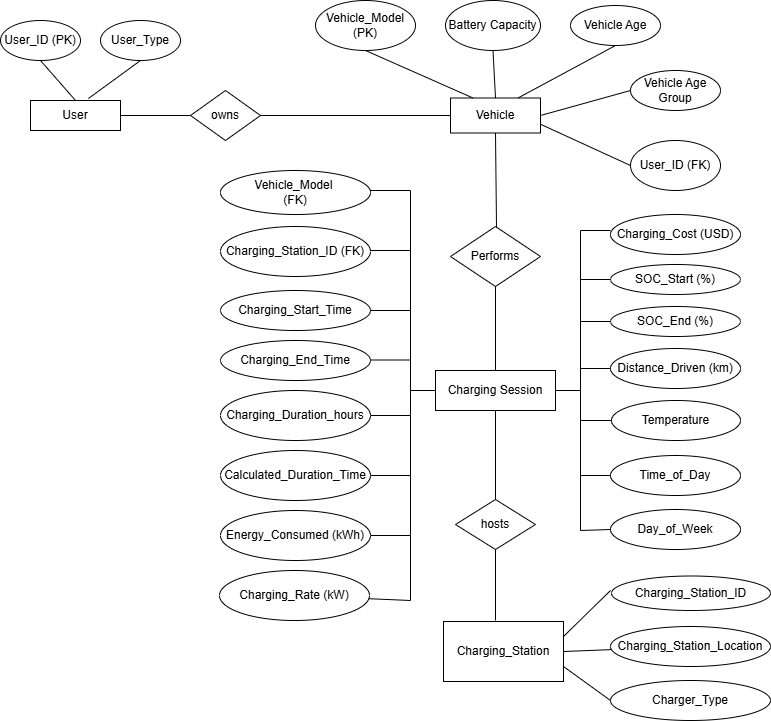

The diagram above was exported from draw.io. Its source (the exported page's mxGraphModel, read from the mxfile embedded in the PNG):
<mxGraphModel dx="786" dy="451" grid="1" gridSize="10" guides="1" tooltips="1" connect="1" arrows="1" fold="1" page="1" pageScale="1" pageWidth="850" pageHeight="1100" math="0" shadow="0">
  <root>
    <mxCell id="0" />
    <mxCell id="1" parent="0" />
    <mxCell id="zuIoOC6TUuPLshdjQHiT-8" value="User" style="rounded=0;whiteSpace=wrap;html=1;" vertex="1" parent="1">
      <mxGeometry x="40" y="120" width="90" height="30" as="geometry" />
    </mxCell>
    <mxCell id="zuIoOC6TUuPLshdjQHiT-9" value="User_ID (PK)" style="ellipse;whiteSpace=wrap;html=1;" vertex="1" parent="1">
      <mxGeometry x="10" y="40" width="80" height="40" as="geometry" />
    </mxCell>
    <mxCell id="zuIoOC6TUuPLshdjQHiT-10" value="User_Type" style="ellipse;whiteSpace=wrap;html=1;" vertex="1" parent="1">
      <mxGeometry x="110" y="40" width="80" height="40" as="geometry" />
    </mxCell>
    <mxCell id="zuIoOC6TUuPLshdjQHiT-12" value="" style="endArrow=none;html=1;rounded=0;entryX=0.5;entryY=1;entryDx=0;entryDy=0;exitX=0.644;exitY=-0.067;exitDx=0;exitDy=0;exitPerimeter=0;" edge="1" parent="1" source="zuIoOC6TUuPLshdjQHiT-8" target="zuIoOC6TUuPLshdjQHiT-10">
      <mxGeometry width="50" height="50" relative="1" as="geometry">
        <mxPoint x="150" y="150" as="sourcePoint" />
        <mxPoint x="200" y="100" as="targetPoint" />
      </mxGeometry>
    </mxCell>
    <mxCell id="zuIoOC6TUuPLshdjQHiT-13" value="" style="endArrow=none;html=1;rounded=0;entryX=0.5;entryY=1;entryDx=0;entryDy=0;exitX=0.5;exitY=0;exitDx=0;exitDy=0;" edge="1" parent="1" source="zuIoOC6TUuPLshdjQHiT-8" target="zuIoOC6TUuPLshdjQHiT-9">
      <mxGeometry width="50" height="50" relative="1" as="geometry">
        <mxPoint x="330" y="260" as="sourcePoint" />
        <mxPoint x="380" y="210" as="targetPoint" />
      </mxGeometry>
    </mxCell>
    <mxCell id="zuIoOC6TUuPLshdjQHiT-14" value="owns" style="rhombus;whiteSpace=wrap;html=1;" vertex="1" parent="1">
      <mxGeometry x="200" y="110" width="70" height="50" as="geometry" />
    </mxCell>
    <mxCell id="zuIoOC6TUuPLshdjQHiT-15" value="" style="endArrow=none;html=1;rounded=0;entryX=0;entryY=0.5;entryDx=0;entryDy=0;exitX=1;exitY=0.5;exitDx=0;exitDy=0;" edge="1" parent="1" source="zuIoOC6TUuPLshdjQHiT-8" target="zuIoOC6TUuPLshdjQHiT-14">
      <mxGeometry width="50" height="50" relative="1" as="geometry">
        <mxPoint x="330" y="260" as="sourcePoint" />
        <mxPoint x="380" y="210" as="targetPoint" />
      </mxGeometry>
    </mxCell>
    <mxCell id="zuIoOC6TUuPLshdjQHiT-16" value="Vehicle" style="rounded=0;whiteSpace=wrap;html=1;" vertex="1" parent="1">
      <mxGeometry x="460" y="117.5" width="90" height="35" as="geometry" />
    </mxCell>
    <mxCell id="zuIoOC6TUuPLshdjQHiT-17" value="" style="endArrow=none;html=1;rounded=0;entryX=0;entryY=0.5;entryDx=0;entryDy=0;exitX=1;exitY=0.5;exitDx=0;exitDy=0;" edge="1" parent="1" source="zuIoOC6TUuPLshdjQHiT-14" target="zuIoOC6TUuPLshdjQHiT-16">
      <mxGeometry width="50" height="50" relative="1" as="geometry">
        <mxPoint x="330" y="270" as="sourcePoint" />
        <mxPoint x="380" y="220" as="targetPoint" />
      </mxGeometry>
    </mxCell>
    <mxCell id="zuIoOC6TUuPLshdjQHiT-18" value="Vehicle Age" style="ellipse;whiteSpace=wrap;html=1;" vertex="1" parent="1">
      <mxGeometry x="580" y="25" width="90" height="40" as="geometry" />
    </mxCell>
    <mxCell id="zuIoOC6TUuPLshdjQHiT-19" value="Battery Capacity" style="ellipse;whiteSpace=wrap;html=1;" vertex="1" parent="1">
      <mxGeometry x="455" y="20" width="95" height="50" as="geometry" />
    </mxCell>
    <mxCell id="zuIoOC6TUuPLshdjQHiT-20" value="Vehicle Age Group" style="ellipse;whiteSpace=wrap;html=1;" vertex="1" parent="1">
      <mxGeometry x="640" y="90" width="90" height="40" as="geometry" />
    </mxCell>
    <mxCell id="zuIoOC6TUuPLshdjQHiT-21" value="User_ID (FK)" style="ellipse;whiteSpace=wrap;html=1;" vertex="1" parent="1">
      <mxGeometry x="640" y="160" width="90" height="50" as="geometry" />
    </mxCell>
    <mxCell id="zuIoOC6TUuPLshdjQHiT-22" value="Vehicle_Model (PK)" style="ellipse;whiteSpace=wrap;html=1;" vertex="1" parent="1">
      <mxGeometry x="325" y="20" width="100" height="50" as="geometry" />
    </mxCell>
    <mxCell id="zuIoOC6TUuPLshdjQHiT-25" value="" style="endArrow=none;html=1;rounded=0;entryX=1;entryY=0.75;entryDx=0;entryDy=0;exitX=0;exitY=0.5;exitDx=0;exitDy=0;" edge="1" parent="1" source="zuIoOC6TUuPLshdjQHiT-21" target="zuIoOC6TUuPLshdjQHiT-16">
      <mxGeometry width="50" height="50" relative="1" as="geometry">
        <mxPoint x="330" y="260" as="sourcePoint" />
        <mxPoint x="380" y="210" as="targetPoint" />
      </mxGeometry>
    </mxCell>
    <mxCell id="zuIoOC6TUuPLshdjQHiT-26" value="" style="endArrow=none;html=1;rounded=0;entryX=0;entryY=0.5;entryDx=0;entryDy=0;exitX=1;exitY=0.5;exitDx=0;exitDy=0;" edge="1" parent="1" source="zuIoOC6TUuPLshdjQHiT-16" target="zuIoOC6TUuPLshdjQHiT-20">
      <mxGeometry width="50" height="50" relative="1" as="geometry">
        <mxPoint x="330" y="260" as="sourcePoint" />
        <mxPoint x="380" y="210" as="targetPoint" />
        <Array as="points" />
      </mxGeometry>
    </mxCell>
    <mxCell id="zuIoOC6TUuPLshdjQHiT-27" value="" style="endArrow=none;html=1;rounded=0;entryX=0.5;entryY=1;entryDx=0;entryDy=0;exitX=0.75;exitY=0;exitDx=0;exitDy=0;" edge="1" parent="1" source="zuIoOC6TUuPLshdjQHiT-16" target="zuIoOC6TUuPLshdjQHiT-18">
      <mxGeometry width="50" height="50" relative="1" as="geometry">
        <mxPoint x="330" y="260" as="sourcePoint" />
        <mxPoint x="380" y="210" as="targetPoint" />
      </mxGeometry>
    </mxCell>
    <mxCell id="zuIoOC6TUuPLshdjQHiT-28" value="" style="endArrow=none;html=1;rounded=0;entryX=0.5;entryY=1;entryDx=0;entryDy=0;exitX=0.5;exitY=0;exitDx=0;exitDy=0;" edge="1" parent="1" source="zuIoOC6TUuPLshdjQHiT-16" target="zuIoOC6TUuPLshdjQHiT-19">
      <mxGeometry width="50" height="50" relative="1" as="geometry">
        <mxPoint x="330" y="260" as="sourcePoint" />
        <mxPoint x="380" y="210" as="targetPoint" />
      </mxGeometry>
    </mxCell>
    <mxCell id="zuIoOC6TUuPLshdjQHiT-29" value="" style="endArrow=none;html=1;rounded=0;entryX=0.5;entryY=1;entryDx=0;entryDy=0;exitX=0.25;exitY=0;exitDx=0;exitDy=0;" edge="1" parent="1" source="zuIoOC6TUuPLshdjQHiT-16" target="zuIoOC6TUuPLshdjQHiT-22">
      <mxGeometry width="50" height="50" relative="1" as="geometry">
        <mxPoint x="330" y="260" as="sourcePoint" />
        <mxPoint x="380" y="210" as="targetPoint" />
      </mxGeometry>
    </mxCell>
    <mxCell id="zuIoOC6TUuPLshdjQHiT-31" value="Performs" style="rhombus;whiteSpace=wrap;html=1;" vertex="1" parent="1">
      <mxGeometry x="460" y="246" width="90" height="60" as="geometry" />
    </mxCell>
    <mxCell id="zuIoOC6TUuPLshdjQHiT-32" value="" style="endArrow=none;html=1;rounded=0;entryX=0.5;entryY=1;entryDx=0;entryDy=0;exitX=0.5;exitY=0;exitDx=0;exitDy=0;" edge="1" parent="1" target="zuIoOC6TUuPLshdjQHiT-16">
      <mxGeometry width="50" height="50" relative="1" as="geometry">
        <mxPoint x="506.01" y="247.33" as="sourcePoint" />
        <mxPoint x="498.99" y="150.00499999999997" as="targetPoint" />
      </mxGeometry>
    </mxCell>
    <mxCell id="zuIoOC6TUuPLshdjQHiT-33" value="Charging Session" style="rounded=0;whiteSpace=wrap;html=1;" vertex="1" parent="1">
      <mxGeometry x="445" y="390" width="120" height="40" as="geometry" />
    </mxCell>
    <mxCell id="zuIoOC6TUuPLshdjQHiT-34" value="" style="endArrow=none;html=1;rounded=0;entryX=0.5;entryY=1;entryDx=0;entryDy=0;exitX=0.5;exitY=0;exitDx=0;exitDy=0;" edge="1" parent="1" source="zuIoOC6TUuPLshdjQHiT-33" target="zuIoOC6TUuPLshdjQHiT-31">
      <mxGeometry width="50" height="50" relative="1" as="geometry">
        <mxPoint x="330" y="360" as="sourcePoint" />
        <mxPoint x="380" y="310" as="targetPoint" />
      </mxGeometry>
    </mxCell>
    <mxCell id="zuIoOC6TUuPLshdjQHiT-36" value="" style="endArrow=none;html=1;rounded=0;entryX=0;entryY=0.5;entryDx=0;entryDy=0;" edge="1" parent="1" target="zuIoOC6TUuPLshdjQHiT-33">
      <mxGeometry width="50" height="50" relative="1" as="geometry">
        <mxPoint x="420" y="410" as="sourcePoint" />
        <mxPoint x="380" y="310" as="targetPoint" />
      </mxGeometry>
    </mxCell>
    <mxCell id="zuIoOC6TUuPLshdjQHiT-37" value="" style="endArrow=none;html=1;rounded=0;" edge="1" parent="1">
      <mxGeometry width="50" height="50" relative="1" as="geometry">
        <mxPoint x="420" y="620" as="sourcePoint" />
        <mxPoint x="420" y="210" as="targetPoint" />
      </mxGeometry>
    </mxCell>
    <mxCell id="zuIoOC6TUuPLshdjQHiT-39" value="Vehicle_Model&amp;nbsp;&lt;div&gt;(FK)&lt;/div&gt;" style="ellipse;whiteSpace=wrap;html=1;" vertex="1" parent="1">
      <mxGeometry x="230" y="190" width="150" height="44" as="geometry" />
    </mxCell>
    <mxCell id="zuIoOC6TUuPLshdjQHiT-40" value="Charging_Station_ID (FK)" style="ellipse;whiteSpace=wrap;html=1;" vertex="1" parent="1">
      <mxGeometry x="230" y="246" width="150" height="50" as="geometry" />
    </mxCell>
    <mxCell id="zuIoOC6TUuPLshdjQHiT-41" value="Charging_End_Time" style="ellipse;whiteSpace=wrap;html=1;" vertex="1" parent="1">
      <mxGeometry x="230" y="360" width="150" height="40" as="geometry" />
    </mxCell>
    <mxCell id="zuIoOC6TUuPLshdjQHiT-42" value="Charging_Start_Time" style="ellipse;whiteSpace=wrap;html=1;" vertex="1" parent="1">
      <mxGeometry x="230" y="310" width="150" height="40" as="geometry" />
    </mxCell>
    <mxCell id="zuIoOC6TUuPLshdjQHiT-43" value="Calculated_Duration_Time" style="ellipse;whiteSpace=wrap;html=1;" vertex="1" parent="1">
      <mxGeometry x="230" y="470" width="150" height="50" as="geometry" />
    </mxCell>
    <mxCell id="zuIoOC6TUuPLshdjQHiT-44" value="Charging_Duration_hours" style="ellipse;whiteSpace=wrap;html=1;" vertex="1" parent="1">
      <mxGeometry x="230" y="410" width="150" height="50" as="geometry" />
    </mxCell>
    <mxCell id="zuIoOC6TUuPLshdjQHiT-45" value="Energy_Consumed (kWh)" style="ellipse;whiteSpace=wrap;html=1;" vertex="1" parent="1">
      <mxGeometry x="230" y="530" width="150" height="50" as="geometry" />
    </mxCell>
    <mxCell id="zuIoOC6TUuPLshdjQHiT-46" value="SOC_End (%)" style="ellipse;whiteSpace=wrap;html=1;" vertex="1" parent="1">
      <mxGeometry x="620" y="326" width="130" height="30" as="geometry" />
    </mxCell>
    <mxCell id="zuIoOC6TUuPLshdjQHiT-47" value="Charging_Cost (USD)" style="ellipse;whiteSpace=wrap;html=1;" vertex="1" parent="1">
      <mxGeometry x="620" y="234" width="130" height="40" as="geometry" />
    </mxCell>
    <mxCell id="zuIoOC6TUuPLshdjQHiT-48" value="SOC_Start (%)" style="ellipse;whiteSpace=wrap;html=1;" vertex="1" parent="1">
      <mxGeometry x="620" y="284" width="130" height="30" as="geometry" />
    </mxCell>
    <mxCell id="zuIoOC6TUuPLshdjQHiT-49" value="Charging_Rate (kW)" style="ellipse;whiteSpace=wrap;html=1;" vertex="1" parent="1">
      <mxGeometry x="229" y="590" width="150" height="50" as="geometry" />
    </mxCell>
    <mxCell id="zuIoOC6TUuPLshdjQHiT-51" value="Distance_Driven (km)" style="ellipse;whiteSpace=wrap;html=1;" vertex="1" parent="1">
      <mxGeometry x="620" y="368" width="130" height="40" as="geometry" />
    </mxCell>
    <mxCell id="zuIoOC6TUuPLshdjQHiT-52" value="Temperature" style="ellipse;whiteSpace=wrap;html=1;" vertex="1" parent="1">
      <mxGeometry x="621" y="420" width="129" height="40" as="geometry" />
    </mxCell>
    <mxCell id="zuIoOC6TUuPLshdjQHiT-53" value="Day_of_Week" style="ellipse;whiteSpace=wrap;html=1;" vertex="1" parent="1">
      <mxGeometry x="620" y="529" width="130" height="40" as="geometry" />
    </mxCell>
    <mxCell id="zuIoOC6TUuPLshdjQHiT-54" value="Time_of_Day" style="ellipse;whiteSpace=wrap;html=1;" vertex="1" parent="1">
      <mxGeometry x="620" y="475" width="130" height="40" as="geometry" />
    </mxCell>
    <mxCell id="zuIoOC6TUuPLshdjQHiT-55" value="" style="endArrow=none;html=1;rounded=0;exitX=1;exitY=0.5;exitDx=0;exitDy=0;" edge="1" parent="1" source="zuIoOC6TUuPLshdjQHiT-43">
      <mxGeometry width="50" height="50" relative="1" as="geometry">
        <mxPoint x="360" y="520" as="sourcePoint" />
        <mxPoint x="420" y="495" as="targetPoint" />
      </mxGeometry>
    </mxCell>
    <mxCell id="zuIoOC6TUuPLshdjQHiT-57" value="" style="endArrow=none;html=1;rounded=0;" edge="1" parent="1">
      <mxGeometry width="50" height="50" relative="1" as="geometry">
        <mxPoint x="380" y="379.5" as="sourcePoint" />
        <mxPoint x="420" y="379.5" as="targetPoint" />
      </mxGeometry>
    </mxCell>
    <mxCell id="zuIoOC6TUuPLshdjQHiT-58" value="" style="endArrow=none;html=1;rounded=0;exitX=1;exitY=0.5;exitDx=0;exitDy=0;" edge="1" parent="1" source="zuIoOC6TUuPLshdjQHiT-44">
      <mxGeometry width="50" height="50" relative="1" as="geometry">
        <mxPoint x="350" y="470" as="sourcePoint" />
        <mxPoint x="420" y="435" as="targetPoint" />
      </mxGeometry>
    </mxCell>
    <mxCell id="zuIoOC6TUuPLshdjQHiT-59" value="" style="endArrow=none;html=1;rounded=0;" edge="1" parent="1">
      <mxGeometry width="50" height="50" relative="1" as="geometry">
        <mxPoint x="380" y="330" as="sourcePoint" />
        <mxPoint x="420" y="330" as="targetPoint" />
      </mxGeometry>
    </mxCell>
    <mxCell id="zuIoOC6TUuPLshdjQHiT-60" value="" style="endArrow=none;html=1;rounded=0;" edge="1" parent="1">
      <mxGeometry width="50" height="50" relative="1" as="geometry">
        <mxPoint x="380" y="270" as="sourcePoint" />
        <mxPoint x="420" y="270" as="targetPoint" />
      </mxGeometry>
    </mxCell>
    <mxCell id="zuIoOC6TUuPLshdjQHiT-61" value="" style="endArrow=none;html=1;rounded=0;" edge="1" parent="1">
      <mxGeometry width="50" height="50" relative="1" as="geometry">
        <mxPoint x="380" y="210" as="sourcePoint" />
        <mxPoint x="420" y="210" as="targetPoint" />
      </mxGeometry>
    </mxCell>
    <mxCell id="zuIoOC6TUuPLshdjQHiT-62" value="" style="endArrow=none;html=1;rounded=0;exitX=1;exitY=0.5;exitDx=0;exitDy=0;" edge="1" parent="1" source="zuIoOC6TUuPLshdjQHiT-45">
      <mxGeometry width="50" height="50" relative="1" as="geometry">
        <mxPoint x="350" y="580" as="sourcePoint" />
        <mxPoint x="420" y="555" as="targetPoint" />
      </mxGeometry>
    </mxCell>
    <mxCell id="zuIoOC6TUuPLshdjQHiT-64" value="" style="endArrow=none;html=1;rounded=0;" edge="1" parent="1" source="zuIoOC6TUuPLshdjQHiT-49">
      <mxGeometry width="50" height="50" relative="1" as="geometry">
        <mxPoint x="400" y="610" as="sourcePoint" />
        <mxPoint x="420" y="620" as="targetPoint" />
      </mxGeometry>
    </mxCell>
    <mxCell id="zuIoOC6TUuPLshdjQHiT-65" value="" style="endArrow=none;html=1;rounded=0;entryX=1;entryY=0.5;entryDx=0;entryDy=0;" edge="1" parent="1" target="zuIoOC6TUuPLshdjQHiT-33">
      <mxGeometry width="50" height="50" relative="1" as="geometry">
        <mxPoint x="590" y="410" as="sourcePoint" />
        <mxPoint x="470" y="350" as="targetPoint" />
      </mxGeometry>
    </mxCell>
    <mxCell id="zuIoOC6TUuPLshdjQHiT-66" value="" style="endArrow=none;html=1;rounded=0;" edge="1" parent="1">
      <mxGeometry width="50" height="50" relative="1" as="geometry">
        <mxPoint x="590" y="550" as="sourcePoint" />
        <mxPoint x="590" y="250" as="targetPoint" />
      </mxGeometry>
    </mxCell>
    <mxCell id="zuIoOC6TUuPLshdjQHiT-67" value="" style="endArrow=none;html=1;rounded=0;" edge="1" parent="1">
      <mxGeometry width="50" height="50" relative="1" as="geometry">
        <mxPoint x="620" y="250" as="sourcePoint" />
        <mxPoint x="590" y="250" as="targetPoint" />
      </mxGeometry>
    </mxCell>
    <mxCell id="zuIoOC6TUuPLshdjQHiT-70" value="" style="endArrow=none;html=1;rounded=0;entryX=0;entryY=0.5;entryDx=0;entryDy=0;" edge="1" parent="1" target="zuIoOC6TUuPLshdjQHiT-48">
      <mxGeometry width="50" height="50" relative="1" as="geometry">
        <mxPoint x="590" y="299" as="sourcePoint" />
        <mxPoint x="430" y="580" as="targetPoint" />
      </mxGeometry>
    </mxCell>
    <mxCell id="zuIoOC6TUuPLshdjQHiT-71" value="" style="endArrow=none;html=1;rounded=0;entryX=0;entryY=0.5;entryDx=0;entryDy=0;" edge="1" parent="1" target="zuIoOC6TUuPLshdjQHiT-52">
      <mxGeometry width="50" height="50" relative="1" as="geometry">
        <mxPoint x="590" y="440" as="sourcePoint" />
        <mxPoint x="430" y="440" as="targetPoint" />
      </mxGeometry>
    </mxCell>
    <mxCell id="zuIoOC6TUuPLshdjQHiT-72" value="" style="endArrow=none;html=1;rounded=0;entryX=0;entryY=0.5;entryDx=0;entryDy=0;" edge="1" parent="1" target="zuIoOC6TUuPLshdjQHiT-51">
      <mxGeometry width="50" height="50" relative="1" as="geometry">
        <mxPoint x="590" y="388" as="sourcePoint" />
        <mxPoint x="430" y="440" as="targetPoint" />
      </mxGeometry>
    </mxCell>
    <mxCell id="zuIoOC6TUuPLshdjQHiT-73" value="" style="endArrow=none;html=1;rounded=0;entryX=0;entryY=0.5;entryDx=0;entryDy=0;" edge="1" parent="1" target="zuIoOC6TUuPLshdjQHiT-46">
      <mxGeometry width="50" height="50" relative="1" as="geometry">
        <mxPoint x="590" y="341" as="sourcePoint" />
        <mxPoint x="430" y="440" as="targetPoint" />
      </mxGeometry>
    </mxCell>
    <mxCell id="zuIoOC6TUuPLshdjQHiT-74" value="" style="endArrow=none;html=1;rounded=0;entryX=0;entryY=0.5;entryDx=0;entryDy=0;" edge="1" parent="1" target="zuIoOC6TUuPLshdjQHiT-54">
      <mxGeometry width="50" height="50" relative="1" as="geometry">
        <mxPoint x="590" y="495" as="sourcePoint" />
        <mxPoint x="430" y="440" as="targetPoint" />
      </mxGeometry>
    </mxCell>
    <mxCell id="zuIoOC6TUuPLshdjQHiT-75" value="" style="endArrow=none;html=1;rounded=0;entryX=0;entryY=0.5;entryDx=0;entryDy=0;" edge="1" parent="1" target="zuIoOC6TUuPLshdjQHiT-53">
      <mxGeometry width="50" height="50" relative="1" as="geometry">
        <mxPoint x="590" y="550" as="sourcePoint" />
        <mxPoint x="430" y="440" as="targetPoint" />
      </mxGeometry>
    </mxCell>
    <mxCell id="zuIoOC6TUuPLshdjQHiT-76" value="Charging_Station" style="rounded=0;whiteSpace=wrap;html=1;" vertex="1" parent="1">
      <mxGeometry x="453" y="641" width="120" height="60" as="geometry" />
    </mxCell>
    <mxCell id="zuIoOC6TUuPLshdjQHiT-77" value="hosts" style="rhombus;whiteSpace=wrap;html=1;" vertex="1" parent="1">
      <mxGeometry x="465" y="519" width="80" height="50" as="geometry" />
    </mxCell>
    <mxCell id="zuIoOC6TUuPLshdjQHiT-78" value="" style="endArrow=none;html=1;rounded=0;entryX=0.5;entryY=0;entryDx=0;entryDy=0;exitX=0.5;exitY=1;exitDx=0;exitDy=0;" edge="1" parent="1" source="zuIoOC6TUuPLshdjQHiT-33" target="zuIoOC6TUuPLshdjQHiT-77">
      <mxGeometry width="50" height="50" relative="1" as="geometry">
        <mxPoint x="380" y="550" as="sourcePoint" />
        <mxPoint x="430" y="500" as="targetPoint" />
      </mxGeometry>
    </mxCell>
    <mxCell id="zuIoOC6TUuPLshdjQHiT-79" value="" style="endArrow=none;html=1;rounded=0;entryX=0.5;entryY=1;entryDx=0;entryDy=0;" edge="1" parent="1" target="zuIoOC6TUuPLshdjQHiT-77">
      <mxGeometry width="50" height="50" relative="1" as="geometry">
        <mxPoint x="505" y="640" as="sourcePoint" />
        <mxPoint x="430" y="500" as="targetPoint" />
      </mxGeometry>
    </mxCell>
    <mxCell id="zuIoOC6TUuPLshdjQHiT-80" value="Charger_Type" style="ellipse;whiteSpace=wrap;html=1;" vertex="1" parent="1">
      <mxGeometry x="620" y="700" width="160" height="40" as="geometry" />
    </mxCell>
    <mxCell id="zuIoOC6TUuPLshdjQHiT-81" value="Charging_Station_Location" style="ellipse;whiteSpace=wrap;html=1;" vertex="1" parent="1">
      <mxGeometry x="620" y="646" width="160" height="40" as="geometry" />
    </mxCell>
    <mxCell id="zuIoOC6TUuPLshdjQHiT-82" value="Charging_Station_ID" style="ellipse;whiteSpace=wrap;html=1;" vertex="1" parent="1">
      <mxGeometry x="621" y="595.5" width="159" height="34.5" as="geometry" />
    </mxCell>
    <mxCell id="zuIoOC6TUuPLshdjQHiT-83" value="" style="endArrow=none;html=1;rounded=0;entryX=1;entryY=0.25;entryDx=0;entryDy=0;" edge="1" parent="1" target="zuIoOC6TUuPLshdjQHiT-76">
      <mxGeometry width="50" height="50" relative="1" as="geometry">
        <mxPoint x="620" y="610" as="sourcePoint" />
        <mxPoint x="430" y="500" as="targetPoint" />
      </mxGeometry>
    </mxCell>
    <mxCell id="zuIoOC6TUuPLshdjQHiT-84" value="" style="endArrow=none;html=1;rounded=0;entryX=1;entryY=0.5;entryDx=0;entryDy=0;" edge="1" parent="1" source="zuIoOC6TUuPLshdjQHiT-81" target="zuIoOC6TUuPLshdjQHiT-76">
      <mxGeometry width="50" height="50" relative="1" as="geometry">
        <mxPoint x="380" y="550" as="sourcePoint" />
        <mxPoint x="430" y="500" as="targetPoint" />
      </mxGeometry>
    </mxCell>
    <mxCell id="zuIoOC6TUuPLshdjQHiT-85" value="" style="endArrow=none;html=1;rounded=0;entryX=1;entryY=0.75;entryDx=0;entryDy=0;exitX=0;exitY=0.5;exitDx=0;exitDy=0;" edge="1" parent="1" source="zuIoOC6TUuPLshdjQHiT-80" target="zuIoOC6TUuPLshdjQHiT-76">
      <mxGeometry width="50" height="50" relative="1" as="geometry">
        <mxPoint x="380" y="550" as="sourcePoint" />
        <mxPoint x="430" y="500" as="targetPoint" />
      </mxGeometry>
    </mxCell>
  </root>
</mxGraphModel>